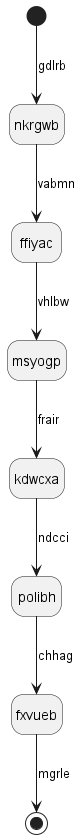

The diagram above was rendered by PlantUML. Its source (embedded in the PNG):
@startuml
hide empty description
state nkrgwb
[*] --> nkrgwb : gdlrb
nkrgwb --> ffiyac : vabmn
ffiyac --> msyogp : vhlbw
msyogp --> kdwcxa : frair
kdwcxa --> polibh : ndcci
polibh --> fxvueb : chhag
fxvueb --> [*] : mgrle
@enduml